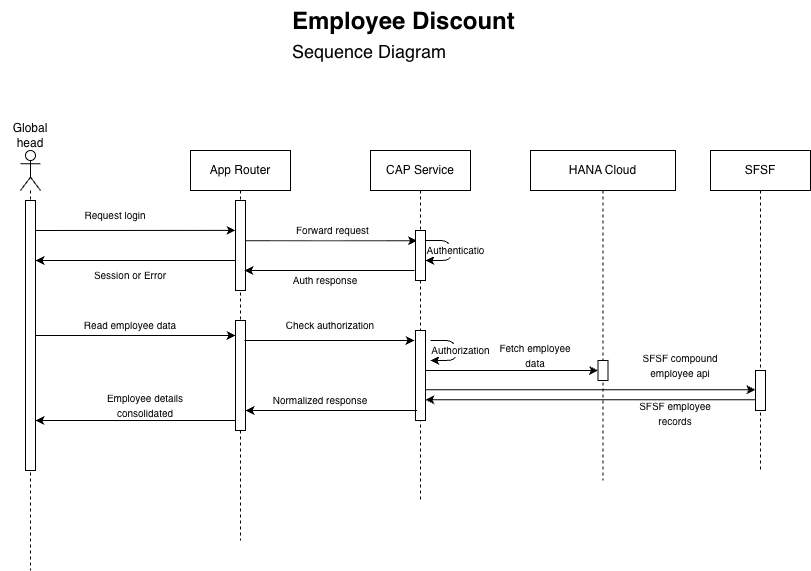

The diagram above was exported from draw.io. Its source (the exported page's mxGraphModel, read from the mxfile embedded in the PNG):
<mxGraphModel dx="995" dy="547" grid="1" gridSize="10" guides="1" tooltips="1" connect="1" arrows="1" fold="1" page="1" pageScale="1" pageWidth="827" pageHeight="1169" math="0" shadow="0">
  <root>
    <mxCell id="0" />
    <mxCell id="1" parent="0" />
    <mxCell id="uz_ONu2lPAqB24syAuR4-6" edge="1" parent="1" style="edgeStyle=elbowEdgeStyle;rounded=0;orthogonalLoop=1;jettySize=auto;html=1;elbow=vertical;curved=0;" target="uz_ONu2lPAqB24syAuR4-13">
      <mxGeometry relative="1" as="geometry">
        <mxPoint x="79.81034482758628" y="320.0013793103449" as="sourcePoint" />
        <mxPoint x="280" y="320" as="targetPoint" />
      </mxGeometry>
    </mxCell>
    <mxCell id="uz_ONu2lPAqB24syAuR4-8" edge="1" parent="1" style="edgeStyle=elbowEdgeStyle;rounded=0;orthogonalLoop=1;jettySize=auto;html=1;elbow=vertical;curved=0;">
      <mxGeometry relative="1" as="geometry">
        <Array as="points" />
        <mxPoint x="291.4" y="330.20000000000005" as="sourcePoint" />
        <mxPoint x="466.59" y="330.196551724138" as="targetPoint" />
      </mxGeometry>
    </mxCell>
    <mxCell id="uz_ONu2lPAqB24syAuR4-2" parent="1" style="shape=umlLifeline;perimeter=lifelinePerimeter;whiteSpace=wrap;html=1;container=1;dropTarget=0;collapsible=0;recursiveResize=0;outlineConnect=0;portConstraint=eastwest;newEdgeStyle={&quot;edgeStyle&quot;:&quot;elbowEdgeStyle&quot;,&quot;elbow&quot;:&quot;vertical&quot;,&quot;curved&quot;:0,&quot;rounded&quot;:0};" value="App Router" vertex="1">
      <mxGeometry height="390" width="100" x="240" y="240" as="geometry" />
    </mxCell>
    <mxCell id="uz_ONu2lPAqB24syAuR4-13" parent="uz_ONu2lPAqB24syAuR4-2" style="html=1;points=[[0,0,0,0,5],[0,1,0,0,-5],[1,0,0,0,5],[1,1,0,0,-5]];perimeter=orthogonalPerimeter;outlineConnect=0;targetShapes=umlLifeline;portConstraint=eastwest;newEdgeStyle={&quot;curved&quot;:0,&quot;rounded&quot;:0};" value="" vertex="1">
      <mxGeometry height="90" width="10" x="45" y="50" as="geometry" />
    </mxCell>
    <mxCell id="uz_ONu2lPAqB24syAuR4-26" parent="uz_ONu2lPAqB24syAuR4-2" style="html=1;points=[[0,0,0,0,5],[0,1,0,0,-5],[1,0,0,0,5],[1,1,0,0,-5]];perimeter=orthogonalPerimeter;outlineConnect=0;targetShapes=umlLifeline;portConstraint=eastwest;newEdgeStyle={&quot;curved&quot;:0,&quot;rounded&quot;:0};" value="" vertex="1">
      <mxGeometry height="110" width="10" x="45" y="170" as="geometry" />
    </mxCell>
    <mxCell id="uz_ONu2lPAqB24syAuR4-3" parent="1" style="shape=umlLifeline;perimeter=lifelinePerimeter;whiteSpace=wrap;html=1;container=1;dropTarget=0;collapsible=0;recursiveResize=0;outlineConnect=0;portConstraint=eastwest;newEdgeStyle={&quot;edgeStyle&quot;:&quot;elbowEdgeStyle&quot;,&quot;elbow&quot;:&quot;vertical&quot;,&quot;curved&quot;:0,&quot;rounded&quot;:0};" value="CAP Service" vertex="1">
      <mxGeometry height="350" width="100" x="420" y="240" as="geometry" />
    </mxCell>
    <mxCell id="uz_ONu2lPAqB24syAuR4-14" parent="uz_ONu2lPAqB24syAuR4-3" style="html=1;points=[[0,0,0,0,5],[0,1,0,0,-5],[1,0,0,0,5],[1,1,0,0,-5]];perimeter=orthogonalPerimeter;outlineConnect=0;targetShapes=umlLifeline;portConstraint=eastwest;newEdgeStyle={&quot;curved&quot;:0,&quot;rounded&quot;:0};" value="" vertex="1">
      <mxGeometry height="50" width="10" x="45" y="80" as="geometry" />
    </mxCell>
    <mxCell id="uz_ONu2lPAqB24syAuR4-29" parent="uz_ONu2lPAqB24syAuR4-3" style="html=1;points=[[0,0,0,0,5],[0,1,0,0,-5],[1,0,0,0,5],[1,1,0,0,-5]];perimeter=orthogonalPerimeter;outlineConnect=0;targetShapes=umlLifeline;portConstraint=eastwest;newEdgeStyle={&quot;curved&quot;:0,&quot;rounded&quot;:0};" value="" vertex="1">
      <mxGeometry height="90" width="10" x="45" y="180" as="geometry" />
    </mxCell>
    <mxCell id="uz_ONu2lPAqB24syAuR4-4" parent="1" style="shape=umlLifeline;perimeter=lifelinePerimeter;whiteSpace=wrap;html=1;container=1;dropTarget=0;collapsible=0;recursiveResize=0;outlineConnect=0;portConstraint=eastwest;newEdgeStyle={&quot;edgeStyle&quot;:&quot;elbowEdgeStyle&quot;,&quot;elbow&quot;:&quot;vertical&quot;,&quot;curved&quot;:0,&quot;rounded&quot;:0};" value="HANA Cloud" vertex="1">
      <mxGeometry height="330" width="145" x="580" y="240" as="geometry" />
    </mxCell>
    <mxCell id="uz_ONu2lPAqB24syAuR4-36" parent="uz_ONu2lPAqB24syAuR4-4" style="html=1;points=[[0,0,0,0,5],[0,1,0,0,-5],[1,0,0,0,5],[1,1,0,0,-5]];perimeter=orthogonalPerimeter;outlineConnect=0;targetShapes=umlLifeline;portConstraint=eastwest;newEdgeStyle={&quot;curved&quot;:0,&quot;rounded&quot;:0};" value="" vertex="1">
      <mxGeometry height="20" width="10" x="67.5" y="210" as="geometry" />
    </mxCell>
    <mxCell id="uz_ONu2lPAqB24syAuR4-5" parent="1" style="shape=umlLifeline;perimeter=lifelinePerimeter;whiteSpace=wrap;html=1;container=1;dropTarget=0;collapsible=0;recursiveResize=0;outlineConnect=0;portConstraint=eastwest;newEdgeStyle={&quot;edgeStyle&quot;:&quot;elbowEdgeStyle&quot;,&quot;elbow&quot;:&quot;vertical&quot;,&quot;curved&quot;:0,&quot;rounded&quot;:0};" value="SFSF" vertex="1">
      <mxGeometry height="320" width="100" x="760" y="240" as="geometry" />
    </mxCell>
    <mxCell id="uz_ONu2lPAqB24syAuR4-39" parent="uz_ONu2lPAqB24syAuR4-5" style="html=1;points=[[0,0,0,0,5],[0,1,0,0,-5],[1,0,0,0,5],[1,1,0,0,-5]];perimeter=orthogonalPerimeter;outlineConnect=0;targetShapes=umlLifeline;portConstraint=eastwest;newEdgeStyle={&quot;curved&quot;:0,&quot;rounded&quot;:0};" value="" vertex="1">
      <mxGeometry height="40" width="10" x="45" y="220" as="geometry" />
    </mxCell>
    <mxCell id="uz_ONu2lPAqB24syAuR4-7" parent="1" style="text;html=1;whiteSpace=wrap;strokeColor=none;fillColor=none;align=center;verticalAlign=middle;rounded=0;" value="&lt;font style=&quot;font-size: 10px;&quot;&gt;Request login&lt;/font&gt;" vertex="1">
      <mxGeometry height="30" width="90" x="120" y="290" as="geometry" />
    </mxCell>
    <mxCell id="uz_ONu2lPAqB24syAuR4-9" parent="1" style="text;html=1;whiteSpace=wrap;strokeColor=none;fillColor=none;align=left;verticalAlign=middle;rounded=0;" value="&lt;div style=&quot;&quot;&gt;&lt;span style=&quot;font-size: 10px;&quot;&gt;Forward request&lt;/span&gt;&lt;/div&gt;" vertex="1">
      <mxGeometry height="20" width="76" x="344" y="310" as="geometry" />
    </mxCell>
    <mxCell id="uz_ONu2lPAqB24syAuR4-10" parent="1" style="shape=umlLifeline;perimeter=lifelinePerimeter;whiteSpace=wrap;html=1;container=1;dropTarget=0;collapsible=0;recursiveResize=0;outlineConnect=0;portConstraint=eastwest;newEdgeStyle={&quot;curved&quot;:0,&quot;rounded&quot;:0};participant=umlActor;" value="" vertex="1">
      <mxGeometry height="420" width="20" x="70" y="240" as="geometry" />
    </mxCell>
    <mxCell id="uz_ONu2lPAqB24syAuR4-12" parent="uz_ONu2lPAqB24syAuR4-10" style="html=1;points=[[0,0,0,0,5],[0,1,0,0,-5],[1,0,0,0,5],[1,1,0,0,-5]];perimeter=orthogonalPerimeter;outlineConnect=0;targetShapes=umlLifeline;portConstraint=eastwest;newEdgeStyle={&quot;curved&quot;:0,&quot;rounded&quot;:0};" value="" vertex="1">
      <mxGeometry height="270" width="10" x="5" y="50" as="geometry" />
    </mxCell>
    <mxCell id="uz_ONu2lPAqB24syAuR4-11" parent="1" style="text;html=1;whiteSpace=wrap;strokeColor=none;fillColor=none;align=center;verticalAlign=middle;rounded=0;" value="Global head" vertex="1">
      <mxGeometry height="30" width="60" x="50" y="210" as="geometry" />
    </mxCell>
    <mxCell id="uz_ONu2lPAqB24syAuR4-18" edge="1" parent="1" style="edgeStyle=orthogonalEdgeStyle;rounded=0;orthogonalLoop=1;jettySize=auto;html=1;curved=0;">
      <mxGeometry relative="1" as="geometry">
        <Array as="points">
          <mxPoint x="379" y="360.03" />
          <mxPoint x="379" y="360.03" />
        </Array>
        <mxPoint x="464" y="359.9955172413793" as="sourcePoint" />
        <mxPoint x="294" y="359.9955172413793" as="targetPoint" />
      </mxGeometry>
    </mxCell>
    <mxCell id="uz_ONu2lPAqB24syAuR4-19" parent="1" style="text;html=1;whiteSpace=wrap;strokeColor=none;fillColor=none;align=center;verticalAlign=middle;rounded=0;" value="&lt;font style=&quot;font-size: 10px;&quot;&gt;Auth response&lt;/font&gt;" vertex="1">
      <mxGeometry height="20" width="70" x="340" y="360" as="geometry" />
    </mxCell>
    <mxCell id="uz_ONu2lPAqB24syAuR4-22" edge="1" parent="1" source="uz_ONu2lPAqB24syAuR4-13" style="edgeStyle=orthogonalEdgeStyle;rounded=0;orthogonalLoop=1;jettySize=auto;html=1;curved=0;" target="uz_ONu2lPAqB24syAuR4-12">
      <mxGeometry relative="1" as="geometry">
        <Array as="points">
          <mxPoint x="130" y="350" />
          <mxPoint x="130" y="350" />
        </Array>
        <mxPoint x="290" y="374.6555172413793" as="sourcePoint" />
        <mxPoint x="90" y="374.6555172413793" as="targetPoint" />
      </mxGeometry>
    </mxCell>
    <mxCell id="uz_ONu2lPAqB24syAuR4-24" parent="1" style="text;html=1;whiteSpace=wrap;strokeColor=none;fillColor=none;align=center;verticalAlign=middle;rounded=0;" value="&lt;div&gt;&lt;font style=&quot;font-size: 10px;&quot;&gt;Session or Error&lt;/font&gt;&lt;/div&gt;" vertex="1">
      <mxGeometry height="30" width="100" x="130" y="350" as="geometry" />
    </mxCell>
    <mxCell id="uz_ONu2lPAqB24syAuR4-27" edge="1" parent="1" source="uz_ONu2lPAqB24syAuR4-12" style="edgeStyle=orthogonalEdgeStyle;rounded=0;orthogonalLoop=1;jettySize=auto;html=1;curved=0;" target="uz_ONu2lPAqB24syAuR4-26">
      <mxGeometry relative="1" as="geometry">
        <Array as="points">
          <mxPoint x="230" y="425" />
          <mxPoint x="230" y="425" />
        </Array>
        <mxPoint x="90" y="420" as="sourcePoint" />
        <mxPoint x="280" y="420" as="targetPoint" />
      </mxGeometry>
    </mxCell>
    <mxCell id="uz_ONu2lPAqB24syAuR4-28" parent="1" style="text;html=1;whiteSpace=wrap;strokeColor=none;fillColor=none;align=center;verticalAlign=middle;rounded=0;" value="&lt;font style=&quot;font-size: 10px;&quot;&gt;Read employee data&lt;/font&gt;" vertex="1">
      <mxGeometry height="10" width="100" x="130" y="410" as="geometry" />
    </mxCell>
    <mxCell id="uz_ONu2lPAqB24syAuR4-31" edge="1" parent="1" style="edgeStyle=orthogonalEdgeStyle;rounded=0;orthogonalLoop=1;jettySize=auto;html=1;curved=0;">
      <mxGeometry relative="1" as="geometry">
        <Array as="points">
          <mxPoint x="419" y="430" />
          <mxPoint x="419" y="430" />
        </Array>
        <mxPoint x="294" y="430.0000000000001" as="sourcePoint" />
        <mxPoint x="464" y="430.0000000000001" as="targetPoint" />
      </mxGeometry>
    </mxCell>
    <mxCell id="uz_ONu2lPAqB24syAuR4-32" parent="1" style="text;html=1;whiteSpace=wrap;strokeColor=none;fillColor=none;align=center;verticalAlign=middle;rounded=0;" value="&lt;font style=&quot;font-size: 10px;&quot;&gt;Check authorization&lt;/font&gt;" vertex="1">
      <mxGeometry height="20" width="100" x="330" y="405" as="geometry" />
    </mxCell>
    <mxCell id="uz_ONu2lPAqB24syAuR4-33" edge="1" parent="1" style="edgeStyle=orthogonalEdgeStyle;rounded=1;orthogonalLoop=1;jettySize=auto;html=1;curved=0;">
      <mxGeometry relative="1" as="geometry">
        <Array as="points">
          <mxPoint x="505" y="430" />
          <mxPoint x="505" y="450" />
        </Array>
        <mxPoint x="480" y="430" as="sourcePoint" />
        <mxPoint x="480" y="450" as="targetPoint" />
      </mxGeometry>
    </mxCell>
    <mxCell id="uz_ONu2lPAqB24syAuR4-34" connectable="0" parent="uz_ONu2lPAqB24syAuR4-33" style="edgeLabel;html=1;align=center;verticalAlign=middle;resizable=0;points=[];" value="&lt;font style=&quot;font-size: 10px;&quot;&gt;Authorization&lt;/font&gt;" vertex="1">
      <mxGeometry relative="1" x="-0.0233" as="geometry">
        <mxPoint x="5" as="offset" />
      </mxGeometry>
    </mxCell>
    <mxCell id="uz_ONu2lPAqB24syAuR4-38" edge="1" parent="1" style="edgeStyle=orthogonalEdgeStyle;rounded=0;orthogonalLoop=1;jettySize=auto;html=1;curved=0;" target="uz_ONu2lPAqB24syAuR4-36" value="">
      <mxGeometry relative="1" as="geometry">
        <Array as="points">
          <mxPoint x="560" y="460" />
          <mxPoint x="560" y="460" />
        </Array>
        <mxPoint x="475" y="459.9999999999999" as="sourcePoint" />
        <mxPoint x="629.5" y="459.9999999999999" as="targetPoint" />
      </mxGeometry>
    </mxCell>
    <mxCell id="uz_ONu2lPAqB24syAuR4-40" edge="1" parent="1" style="edgeStyle=orthogonalEdgeStyle;rounded=0;orthogonalLoop=1;jettySize=auto;html=1;curved=0;" value="">
      <mxGeometry relative="1" as="geometry">
        <Array as="points">
          <mxPoint x="680" y="479.34" />
          <mxPoint x="680" y="479.34" />
        </Array>
        <mxPoint x="475" y="479.3055172413793" as="sourcePoint" />
        <mxPoint x="805" y="479.3055172413793" as="targetPoint" />
      </mxGeometry>
    </mxCell>
    <mxCell id="uz_ONu2lPAqB24syAuR4-42" edge="1" parent="1" style="edgeStyle=orthogonalEdgeStyle;rounded=0;orthogonalLoop=1;jettySize=auto;html=1;curved=0;">
      <mxGeometry relative="1" as="geometry">
        <Array as="points">
          <mxPoint x="560" y="489.34" />
          <mxPoint x="560" y="489.34" />
        </Array>
        <mxPoint x="805" y="489.33999999999986" as="sourcePoint" />
        <mxPoint x="475" y="489.3055172413793" as="targetPoint" />
      </mxGeometry>
    </mxCell>
    <mxCell id="uz_ONu2lPAqB24syAuR4-44" edge="1" parent="1" style="edgeStyle=orthogonalEdgeStyle;rounded=0;orthogonalLoop=1;jettySize=auto;html=1;curved=0;" target="uz_ONu2lPAqB24syAuR4-26">
      <mxGeometry relative="1" as="geometry">
        <Array as="points">
          <mxPoint x="340" y="500" />
          <mxPoint x="340" y="500" />
        </Array>
        <mxPoint x="466.59" y="500.0000000000001" as="sourcePoint" />
        <mxPoint x="300" y="500" as="targetPoint" />
      </mxGeometry>
    </mxCell>
    <mxCell id="uz_ONu2lPAqB24syAuR4-45" edge="1" parent="1" style="edgeStyle=orthogonalEdgeStyle;rounded=0;orthogonalLoop=1;jettySize=auto;html=1;curved=0;">
      <mxGeometry relative="1" as="geometry">
        <Array as="points">
          <mxPoint x="130" y="510" />
          <mxPoint x="130" y="510" />
        </Array>
        <mxPoint x="285" y="510.0000000000001" as="sourcePoint" />
        <mxPoint x="85" y="510.0000000000001" as="targetPoint" />
      </mxGeometry>
    </mxCell>
    <mxCell id="uz_ONu2lPAqB24syAuR4-46" parent="1" style="text;html=1;whiteSpace=wrap;strokeColor=none;fillColor=none;align=center;verticalAlign=middle;rounded=0;" value="&lt;font style=&quot;font-size: 10px;&quot;&gt;Employee details consolidated&lt;/font&gt;" vertex="1">
      <mxGeometry height="10" width="110" x="140" y="490" as="geometry" />
    </mxCell>
    <mxCell id="uz_ONu2lPAqB24syAuR4-47" parent="1" style="text;html=1;whiteSpace=wrap;strokeColor=none;fillColor=none;align=center;verticalAlign=middle;rounded=0;" value="&lt;span style=&quot;font-size: 10px;&quot;&gt;SFSF compound employee api&lt;/span&gt;" vertex="1">
      <mxGeometry height="30" width="100" x="680" y="440" as="geometry" />
    </mxCell>
    <mxCell id="uz_ONu2lPAqB24syAuR4-48" parent="1" style="text;html=1;whiteSpace=wrap;strokeColor=none;fillColor=none;align=center;verticalAlign=middle;rounded=0;" value="&lt;font style=&quot;font-size: 10px;&quot;&gt;SFSF employee records&lt;/font&gt;" vertex="1">
      <mxGeometry height="25" width="90" x="680" y="490" as="geometry" />
    </mxCell>
    <mxCell id="uz_ONu2lPAqB24syAuR4-49" parent="1" style="text;html=1;whiteSpace=wrap;overflow=hidden;rounded=0;" value="&lt;h1 style=&quot;margin-top: 0px;&quot;&gt;Employee Discount &lt;span style=&quot;font-weight: normal;&quot;&gt;&lt;font style=&quot;font-size: 18px;&quot;&gt;Sequence Diagram&lt;/font&gt;&lt;/span&gt;&lt;/h1&gt;" vertex="1">
      <mxGeometry height="90" width="290" x="340" y="90" as="geometry" />
    </mxCell>
    <mxCell id="uz_ONu2lPAqB24syAuR4-51" edge="1" parent="1" style="edgeStyle=orthogonalEdgeStyle;rounded=1;orthogonalLoop=1;jettySize=auto;html=1;curved=0;">
      <mxGeometry relative="1" as="geometry">
        <Array as="points">
          <mxPoint x="500" y="330.03" />
          <mxPoint x="500" y="350.03" />
        </Array>
        <mxPoint x="475" y="330.03" as="sourcePoint" />
        <mxPoint x="475" y="350.03" as="targetPoint" />
      </mxGeometry>
    </mxCell>
    <mxCell id="uz_ONu2lPAqB24syAuR4-52" connectable="0" parent="uz_ONu2lPAqB24syAuR4-51" style="edgeLabel;html=1;align=center;verticalAlign=middle;resizable=0;points=[];" value="&lt;font style=&quot;font-size: 10px;&quot;&gt;Authenticatio&lt;/font&gt;" vertex="1">
      <mxGeometry relative="1" x="-0.0233" as="geometry">
        <mxPoint x="5" as="offset" />
      </mxGeometry>
    </mxCell>
    <mxCell id="uz_ONu2lPAqB24syAuR4-53" parent="1" style="text;html=1;whiteSpace=wrap;strokeColor=none;fillColor=none;align=center;verticalAlign=middle;rounded=0;" value="&lt;font style=&quot;font-size: 10px;&quot;&gt;Fetch employee data&lt;/font&gt;" vertex="1">
      <mxGeometry height="30" width="90" x="540" y="430" as="geometry" />
    </mxCell>
    <mxCell id="uz_ONu2lPAqB24syAuR4-54" parent="1" style="text;html=1;whiteSpace=wrap;strokeColor=none;fillColor=none;align=center;verticalAlign=middle;rounded=0;" value="&lt;font style=&quot;font-size: 10px;&quot;&gt;Normalized response&lt;/font&gt;" vertex="1">
      <mxGeometry height="20" width="100" x="320" y="480" as="geometry" />
    </mxCell>
  </root>
</mxGraphModel>